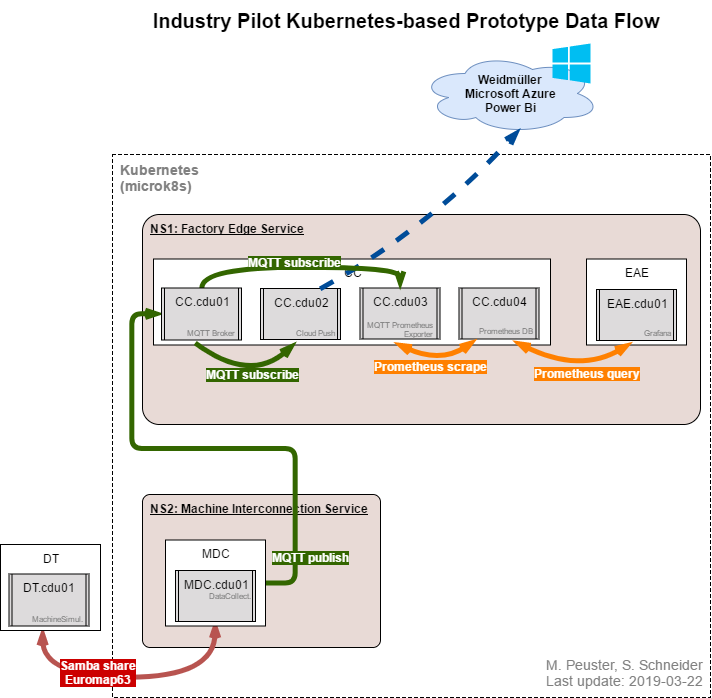

The diagram above was exported from draw.io. Its source (the exported page's mxGraphModel, read from the mxfile embedded in the PNG):
<mxGraphModel dx="1162" dy="787" grid="1" gridSize="10" guides="1" tooltips="1" connect="1" arrows="1" fold="1" page="1" pageScale="1" pageWidth="1169" pageHeight="827" math="0" shadow="0">
  <root>
    <mxCell id="5IkUKPgVyYXFHfPRNver-0" />
    <mxCell id="5IkUKPgVyYXFHfPRNver-1" parent="5IkUKPgVyYXFHfPRNver-0" />
    <mxCell id="5IkUKPgVyYXFHfPRNver-2" value="Kubernetes &lt;br&gt;(microk8s)&lt;br&gt;" style="rounded=0;whiteSpace=wrap;html=1;dashed=1;fontSize=14;fontColor=#808080;align=left;verticalAlign=top;fontStyle=1;spacingLeft=5;" vertex="1" parent="5IkUKPgVyYXFHfPRNver-1">
      <mxGeometry x="172" y="167" width="598" height="543" as="geometry" />
    </mxCell>
    <mxCell id="5IkUKPgVyYXFHfPRNver-3" value="NS2: Machine Interconnection Service" style="rounded=1;whiteSpace=wrap;html=1;align=left;verticalAlign=top;arcSize=5;fontStyle=5;fillColor=#E8DAD6;strokeColor=#000000;spacingLeft=5;" vertex="1" parent="5IkUKPgVyYXFHfPRNver-1">
      <mxGeometry x="202" y="507" width="238" height="153" as="geometry" />
    </mxCell>
    <mxCell id="5IkUKPgVyYXFHfPRNver-7" value="NS1: Factory Edge Service" style="rounded=1;whiteSpace=wrap;html=1;align=left;verticalAlign=top;arcSize=8;fontStyle=5;fillColor=#E8DAD6;strokeColor=#000000;spacingLeft=5;" vertex="1" parent="5IkUKPgVyYXFHfPRNver-1">
      <mxGeometry x="202" y="227" width="558" height="210" as="geometry" />
    </mxCell>
    <mxCell id="5IkUKPgVyYXFHfPRNver-11" value="EAE" style="rounded=0;whiteSpace=wrap;html=1;align=center;verticalAlign=top;" vertex="1" parent="5IkUKPgVyYXFHfPRNver-1">
      <mxGeometry x="646" y="271.5" width="100" height="86" as="geometry" />
    </mxCell>
    <mxCell id="5IkUKPgVyYXFHfPRNver-12" value="CC" style="rounded=0;whiteSpace=wrap;html=1;align=center;verticalAlign=top;" vertex="1" parent="5IkUKPgVyYXFHfPRNver-1">
      <mxGeometry x="213" y="271.5" width="397" height="86" as="geometry" />
    </mxCell>
    <mxCell id="5IkUKPgVyYXFHfPRNver-13" value="CC.cdu02" style="shape=process;whiteSpace=wrap;html=1;backgroundOutline=1;align=center;size=0.041666666666666664;comic=0;fillColor=#DDDBDC;strokeColor=#000000;verticalAlign=top;" vertex="1" parent="5IkUKPgVyYXFHfPRNver-1">
      <mxGeometry x="320" y="301" width="80" height="51" as="geometry" />
    </mxCell>
    <mxCell id="5IkUKPgVyYXFHfPRNver-15" value="EAE.cdu01" style="shape=process;whiteSpace=wrap;html=1;backgroundOutline=1;align=center;size=0.041666666666666664;comic=0;fillColor=#DDDBDC;strokeColor=#000000;verticalAlign=top;" vertex="1" parent="5IkUKPgVyYXFHfPRNver-1">
      <mxGeometry x="656" y="302" width="80" height="51" as="geometry" />
    </mxCell>
    <mxCell id="5IkUKPgVyYXFHfPRNver-16" value="CC.cdu03" style="shape=process;whiteSpace=wrap;html=1;backgroundOutline=1;align=center;size=0.041666666666666664;comic=0;fillColor=#DDDBDC;strokeColor=#000000;verticalAlign=top;" vertex="1" parent="5IkUKPgVyYXFHfPRNver-1">
      <mxGeometry x="419.5" y="300.5" width="80" height="51" as="geometry" />
    </mxCell>
    <mxCell id="5IkUKPgVyYXFHfPRNver-19" value="Industry Pilot Kubernetes-based Prototype Data Flow" style="text;html=1;strokeColor=none;fillColor=none;align=center;verticalAlign=middle;whiteSpace=wrap;rounded=0;dashed=1;fontSize=20;fontColor=#000000;fontStyle=1" vertex="1" parent="5IkUKPgVyYXFHfPRNver-1">
      <mxGeometry x="170" y="13" width="590" height="40" as="geometry" />
    </mxCell>
    <mxCell id="5IkUKPgVyYXFHfPRNver-20" value="Weidmüller&lt;br&gt;Microsoft Azure&lt;br&gt;Power Bi&lt;br&gt;" style="ellipse;shape=cloud;whiteSpace=wrap;html=1;fillColor=#dae8fc;strokeColor=#6c8ebf;fontStyle=1" vertex="1" parent="5IkUKPgVyYXFHfPRNver-1">
      <mxGeometry x="479.5" y="66" width="180" height="80" as="geometry" />
    </mxCell>
    <mxCell id="5IkUKPgVyYXFHfPRNver-21" value="" style="verticalLabelPosition=bottom;html=1;verticalAlign=top;align=center;strokeColor=none;fillColor=#00BEF2;shape=mxgraph.azure.azure_instance;fontColor=#4D9900;" vertex="1" parent="5IkUKPgVyYXFHfPRNver-1">
      <mxGeometry x="612" y="56" width="38" height="40" as="geometry" />
    </mxCell>
    <mxCell id="5IkUKPgVyYXFHfPRNver-25" value="Cloud Push" style="text;html=1;strokeColor=none;fillColor=none;align=right;verticalAlign=middle;whiteSpace=wrap;rounded=0;fontColor=#808080;fontSize=8;" vertex="1" parent="5IkUKPgVyYXFHfPRNver-1">
      <mxGeometry x="313" y="335.50000000000006" width="83" height="20" as="geometry" />
    </mxCell>
    <mxCell id="5IkUKPgVyYXFHfPRNver-26" value="Grafana" style="text;html=1;strokeColor=none;fillColor=none;align=right;verticalAlign=middle;whiteSpace=wrap;rounded=0;fontColor=#808080;fontSize=8;" vertex="1" parent="5IkUKPgVyYXFHfPRNver-1">
      <mxGeometry x="649" y="335.5" width="83" height="20" as="geometry" />
    </mxCell>
    <mxCell id="5IkUKPgVyYXFHfPRNver-27" value="" style="endArrow=openThin;html=1;strokeColor=#b85450;strokeWidth=5;fontColor=#808080;exitX=0.5;exitY=1;entryX=0.5;entryY=1;endFill=0;startArrow=openThin;startFill=0;fillColor=#f8cecc;labelBackgroundColor=#CC0000;entryDx=0;entryDy=0;edgeStyle=orthogonalEdgeStyle;curved=1;" edge="1" parent="5IkUKPgVyYXFHfPRNver-1" source="5IkUKPgVyYXFHfPRNver-22" target="5IkUKPgVyYXFHfPRNver-8">
      <mxGeometry width="50" height="50" relative="1" as="geometry">
        <mxPoint x="170" y="830" as="sourcePoint" />
        <mxPoint x="397" y="637" as="targetPoint" />
        <Array as="points">
          <mxPoint x="103" y="690" />
          <mxPoint x="275" y="690" />
        </Array>
      </mxGeometry>
    </mxCell>
    <mxCell id="5IkUKPgVyYXFHfPRNver-28" value="Samba share&lt;br&gt;Euromap63&lt;br&gt;" style="text;html=1;resizable=0;points=[];align=center;verticalAlign=middle;labelBackgroundColor=#CC0000;fontColor=#FFFFFF;fontStyle=1" vertex="1" connectable="0" parent="5IkUKPgVyYXFHfPRNver-27">
      <mxGeometry x="-0.255" y="22" relative="1" as="geometry">
        <mxPoint y="16.5" as="offset" />
      </mxGeometry>
    </mxCell>
    <mxCell id="5IkUKPgVyYXFHfPRNver-31" value="" style="endArrow=openThin;html=1;strokeColor=#336600;strokeWidth=5;fontColor=#808080;exitX=1;exitY=0.5;endFill=0;startArrow=none;startFill=0;fillColor=#d5e8d4;labelBackgroundColor=#CC0000;exitDx=0;exitDy=0;entryX=0;entryY=0.5;entryDx=0;entryDy=0;edgeStyle=entityRelationEdgeStyle;" edge="1" parent="5IkUKPgVyYXFHfPRNver-1" source="5IkUKPgVyYXFHfPRNver-5" target="5IkUKPgVyYXFHfPRNver-14">
      <mxGeometry width="50" height="50" relative="1" as="geometry">
        <mxPoint x="552" y="557" as="sourcePoint" />
        <mxPoint x="221" y="326" as="targetPoint" />
      </mxGeometry>
    </mxCell>
    <mxCell id="5IkUKPgVyYXFHfPRNver-32" value="MQTT publish&lt;br&gt;" style="text;html=1;resizable=0;points=[];align=center;verticalAlign=middle;labelBackgroundColor=#336600;fontColor=#FFFFFF;fontStyle=1" vertex="1" connectable="0" parent="5IkUKPgVyYXFHfPRNver-31">
      <mxGeometry x="-0.255" y="22" relative="1" as="geometry">
        <mxPoint x="34" y="87" as="offset" />
      </mxGeometry>
    </mxCell>
    <mxCell id="5IkUKPgVyYXFHfPRNver-33" value="" style="curved=1;endArrow=openThin;html=1;strokeColor=#336600;strokeWidth=5;fontColor=#808080;exitX=0.5;exitY=1;entryX=0.5;entryY=1;endFill=0;startArrow=none;startFill=0;fillColor=#d5e8d4;labelBackgroundColor=#CC0000;" edge="1" parent="5IkUKPgVyYXFHfPRNver-1" source="5IkUKPgVyYXFHfPRNver-23" target="5IkUKPgVyYXFHfPRNver-25">
      <mxGeometry width="50" height="50" relative="1" as="geometry">
        <mxPoint x="389" y="663.5" as="sourcePoint" />
        <mxPoint x="497" y="667.5" as="targetPoint" />
        <Array as="points">
          <mxPoint x="310" y="396.5" />
        </Array>
      </mxGeometry>
    </mxCell>
    <mxCell id="5IkUKPgVyYXFHfPRNver-34" value="MQTT subscribe&lt;br&gt;" style="text;html=1;resizable=0;points=[];align=center;verticalAlign=middle;labelBackgroundColor=#336600;fontColor=#FFFFFF;fontStyle=1" vertex="1" connectable="0" parent="5IkUKPgVyYXFHfPRNver-33">
      <mxGeometry x="-0.255" y="22" relative="1" as="geometry">
        <mxPoint x="5.5" y="20" as="offset" />
      </mxGeometry>
    </mxCell>
    <mxCell id="5IkUKPgVyYXFHfPRNver-35" value="" style="curved=1;endArrow=openThin;html=1;dashed=1;strokeColor=#004C99;strokeWidth=5;fontColor=#808080;exitX=0.75;exitY=0;entryX=0.55;entryY=0.95;endFill=0;startArrow=none;startFill=0;fillColor=#d5e8d4;labelBackgroundColor=#CC0000;entryPerimeter=0;" edge="1" parent="5IkUKPgVyYXFHfPRNver-1" source="5IkUKPgVyYXFHfPRNver-13" target="5IkUKPgVyYXFHfPRNver-20">
      <mxGeometry width="50" height="50" relative="1" as="geometry">
        <mxPoint x="920" y="345" as="sourcePoint" />
        <mxPoint x="1028" y="349" as="targetPoint" />
        <Array as="points">
          <mxPoint x="490" y="240" />
        </Array>
      </mxGeometry>
    </mxCell>
    <mxCell id="5IkUKPgVyYXFHfPRNver-37" value="CC.cdu04" style="shape=process;whiteSpace=wrap;html=1;backgroundOutline=1;align=center;size=0.041666666666666664;comic=0;fillColor=#DDDBDC;strokeColor=#000000;verticalAlign=top;" vertex="1" parent="5IkUKPgVyYXFHfPRNver-1">
      <mxGeometry x="518.5" y="300.5" width="80" height="51" as="geometry" />
    </mxCell>
    <mxCell id="5IkUKPgVyYXFHfPRNver-38" value="" style="curved=1;endArrow=openThin;html=1;strokeColor=#FF8000;strokeWidth=5;fontColor=#808080;exitX=0.25;exitY=1;entryX=0.5;entryY=1;endFill=0;startArrow=openThin;startFill=0;fillColor=#ffe6cc;labelBackgroundColor=#CC0000;entryDx=0;entryDy=0;exitDx=0;exitDy=0;" edge="1" parent="5IkUKPgVyYXFHfPRNver-1">
      <mxGeometry width="50" height="50" relative="1" as="geometry">
        <mxPoint x="535" y="352.5" as="sourcePoint" />
        <mxPoint x="455" y="355.5" as="targetPoint" />
        <Array as="points">
          <mxPoint x="500" y="376.5" />
        </Array>
      </mxGeometry>
    </mxCell>
    <mxCell id="5IkUKPgVyYXFHfPRNver-39" value="Prometheus scrape" style="text;html=1;resizable=0;points=[];align=center;verticalAlign=middle;labelBackgroundColor=#FF8000;fontColor=#FFFFFF;fontStyle=1" vertex="1" connectable="0" parent="5IkUKPgVyYXFHfPRNver-38">
      <mxGeometry x="-0.255" y="22" relative="1" as="geometry">
        <mxPoint x="-29" y="-11" as="offset" />
      </mxGeometry>
    </mxCell>
    <mxCell id="5IkUKPgVyYXFHfPRNver-40" value="" style="curved=1;endArrow=openThin;html=1;strokeColor=#FF8000;strokeWidth=5;fontColor=#808080;exitX=0.5;exitY=1;entryX=0.75;entryY=1;endFill=0;startArrow=openThin;startFill=0;fillColor=#ffe6cc;labelBackgroundColor=#CC0000;entryDx=0;entryDy=0;exitDx=0;exitDy=0;" edge="1" parent="5IkUKPgVyYXFHfPRNver-1" source="5IkUKPgVyYXFHfPRNver-26" target="5IkUKPgVyYXFHfPRNver-44">
      <mxGeometry width="50" height="50" relative="1" as="geometry">
        <mxPoint x="545" y="362.5" as="sourcePoint" />
        <mxPoint x="465" y="365.5" as="targetPoint" />
        <Array as="points">
          <mxPoint x="640" y="386.5" />
        </Array>
      </mxGeometry>
    </mxCell>
    <mxCell id="5IkUKPgVyYXFHfPRNver-41" value="Prometheus query" style="text;html=1;resizable=0;points=[];align=center;verticalAlign=middle;labelBackgroundColor=#FF8000;fontColor=#FFFFFF;fontStyle=1" vertex="1" connectable="0" parent="5IkUKPgVyYXFHfPRNver-40">
      <mxGeometry x="-0.255" y="22" relative="1" as="geometry">
        <mxPoint x="-13.5" y="-14" as="offset" />
      </mxGeometry>
    </mxCell>
    <mxCell id="5IkUKPgVyYXFHfPRNver-42" value="M. Peuster, S. Schneider&lt;br&gt;Last update: 2019-03-22" style="text;html=1;strokeColor=none;fillColor=none;align=right;verticalAlign=middle;whiteSpace=wrap;rounded=0;dashed=1;fontSize=14;fontColor=#808080;" vertex="1" parent="5IkUKPgVyYXFHfPRNver-1">
      <mxGeometry x="594.5" y="670" width="170" height="30" as="geometry" />
    </mxCell>
    <mxCell id="5IkUKPgVyYXFHfPRNver-43" value="MQTT Prometheus&lt;br&gt;Exporter&lt;br&gt;" style="text;html=1;strokeColor=none;fillColor=none;align=right;verticalAlign=middle;whiteSpace=wrap;rounded=0;fontColor=#808080;fontSize=8;" vertex="1" parent="5IkUKPgVyYXFHfPRNver-1">
      <mxGeometry x="411.5" y="331.50000000000006" width="83" height="20" as="geometry" />
    </mxCell>
    <mxCell id="5IkUKPgVyYXFHfPRNver-44" value="Prometheus DB" style="text;html=1;strokeColor=none;fillColor=none;align=right;verticalAlign=middle;whiteSpace=wrap;rounded=0;fontColor=#808080;fontSize=8;" vertex="1" parent="5IkUKPgVyYXFHfPRNver-1">
      <mxGeometry x="511.5" y="333.50000000000006" width="83" height="20" as="geometry" />
    </mxCell>
    <mxCell id="5IkUKPgVyYXFHfPRNver-45" value="" style="endArrow=openThin;html=1;strokeColor=#336600;strokeWidth=5;fontColor=#808080;exitX=0.5;exitY=0;entryX=0.5;entryY=0;endFill=0;startArrow=none;startFill=0;fillColor=#d5e8d4;labelBackgroundColor=#CC0000;exitDx=0;exitDy=0;entryDx=0;entryDy=0;edgeStyle=orthogonalEdgeStyle;curved=1;" edge="1" parent="5IkUKPgVyYXFHfPRNver-1" source="5IkUKPgVyYXFHfPRNver-14" target="5IkUKPgVyYXFHfPRNver-16">
      <mxGeometry width="50" height="50" relative="1" as="geometry">
        <mxPoint x="335" y="359" as="sourcePoint" />
        <mxPoint x="435" y="359" as="targetPoint" />
        <Array as="points">
          <mxPoint x="261" y="280" />
          <mxPoint x="460" y="280" />
        </Array>
      </mxGeometry>
    </mxCell>
    <mxCell id="5IkUKPgVyYXFHfPRNver-46" value="MQTT subscribe&lt;br&gt;" style="text;html=1;resizable=0;points=[];align=center;verticalAlign=middle;labelBackgroundColor=#336600;fontColor=#FFFFFF;fontStyle=1" vertex="1" connectable="0" parent="5IkUKPgVyYXFHfPRNver-45">
      <mxGeometry x="-0.255" y="22" relative="1" as="geometry">
        <mxPoint x="24" y="17" as="offset" />
      </mxGeometry>
    </mxCell>
    <mxCell id="5IkUKPgVyYXFHfPRNver-47" value="" style="group" vertex="1" connectable="0" parent="5IkUKPgVyYXFHfPRNver-1">
      <mxGeometry x="60" y="557" width="100" height="86" as="geometry" />
    </mxCell>
    <mxCell id="5IkUKPgVyYXFHfPRNver-6" value="DT" style="rounded=0;whiteSpace=wrap;html=1;align=center;verticalAlign=top;" vertex="1" parent="5IkUKPgVyYXFHfPRNver-47">
      <mxGeometry width="100" height="86" as="geometry" />
    </mxCell>
    <mxCell id="5IkUKPgVyYXFHfPRNver-9" value="DT.cdu01" style="shape=process;whiteSpace=wrap;html=1;backgroundOutline=1;align=center;size=0.041666666666666664;comic=0;fillColor=#DDDBDC;strokeColor=#000000;verticalAlign=top;" vertex="1" parent="5IkUKPgVyYXFHfPRNver-47">
      <mxGeometry x="8.5" y="29.5" width="80" height="52" as="geometry" />
    </mxCell>
    <mxCell id="5IkUKPgVyYXFHfPRNver-22" value="MachineSimul." style="text;html=1;strokeColor=none;fillColor=none;align=right;verticalAlign=middle;whiteSpace=wrap;rounded=0;fontColor=#808080;fontSize=8;" vertex="1" parent="5IkUKPgVyYXFHfPRNver-47">
      <mxGeometry x="1" y="64.5" width="83" height="20" as="geometry" />
    </mxCell>
    <mxCell id="5IkUKPgVyYXFHfPRNver-48" value="" style="group" vertex="1" connectable="0" parent="5IkUKPgVyYXFHfPRNver-1">
      <mxGeometry x="225" y="552.5" width="100" height="86" as="geometry" />
    </mxCell>
    <mxCell id="5IkUKPgVyYXFHfPRNver-5" value="MDC" style="rounded=0;whiteSpace=wrap;html=1;align=center;verticalAlign=top;" vertex="1" parent="5IkUKPgVyYXFHfPRNver-48">
      <mxGeometry width="100" height="86" as="geometry" />
    </mxCell>
    <mxCell id="5IkUKPgVyYXFHfPRNver-8" value="MDC.cdu01" style="shape=process;whiteSpace=wrap;html=1;backgroundOutline=1;align=center;size=0.041666666666666664;comic=0;fillColor=#DDDBDC;strokeColor=#000000;verticalAlign=top;" vertex="1" parent="5IkUKPgVyYXFHfPRNver-48">
      <mxGeometry x="10" y="30.5" width="80" height="51" as="geometry" />
    </mxCell>
    <mxCell id="5IkUKPgVyYXFHfPRNver-24" value="DataCollect." style="text;html=1;strokeColor=none;fillColor=none;align=right;verticalAlign=middle;whiteSpace=wrap;rounded=0;fontColor=#808080;fontSize=8;" vertex="1" parent="5IkUKPgVyYXFHfPRNver-48">
      <mxGeometry x="4.5" y="46" width="83" height="20" as="geometry" />
    </mxCell>
    <mxCell id="5IkUKPgVyYXFHfPRNver-49" value="" style="group" vertex="1" connectable="0" parent="5IkUKPgVyYXFHfPRNver-1">
      <mxGeometry x="213.5" y="300.5" width="87.5" height="55.00000000000006" as="geometry" />
    </mxCell>
    <mxCell id="5IkUKPgVyYXFHfPRNver-14" value="CC.cdu01" style="shape=process;whiteSpace=wrap;html=1;backgroundOutline=1;align=center;size=0.041666666666666664;comic=0;fillColor=#DDDBDC;strokeColor=#000000;verticalAlign=top;" vertex="1" parent="5IkUKPgVyYXFHfPRNver-49">
      <mxGeometry x="7.5" width="80" height="52" as="geometry" />
    </mxCell>
    <mxCell id="5IkUKPgVyYXFHfPRNver-23" value="MQTT Broker" style="text;html=1;strokeColor=none;fillColor=none;align=right;verticalAlign=middle;whiteSpace=wrap;rounded=0;fontColor=#808080;fontSize=8;" vertex="1" parent="5IkUKPgVyYXFHfPRNver-49">
      <mxGeometry y="35.00000000000006" width="83" height="20" as="geometry" />
    </mxCell>
  </root>
</mxGraphModel>